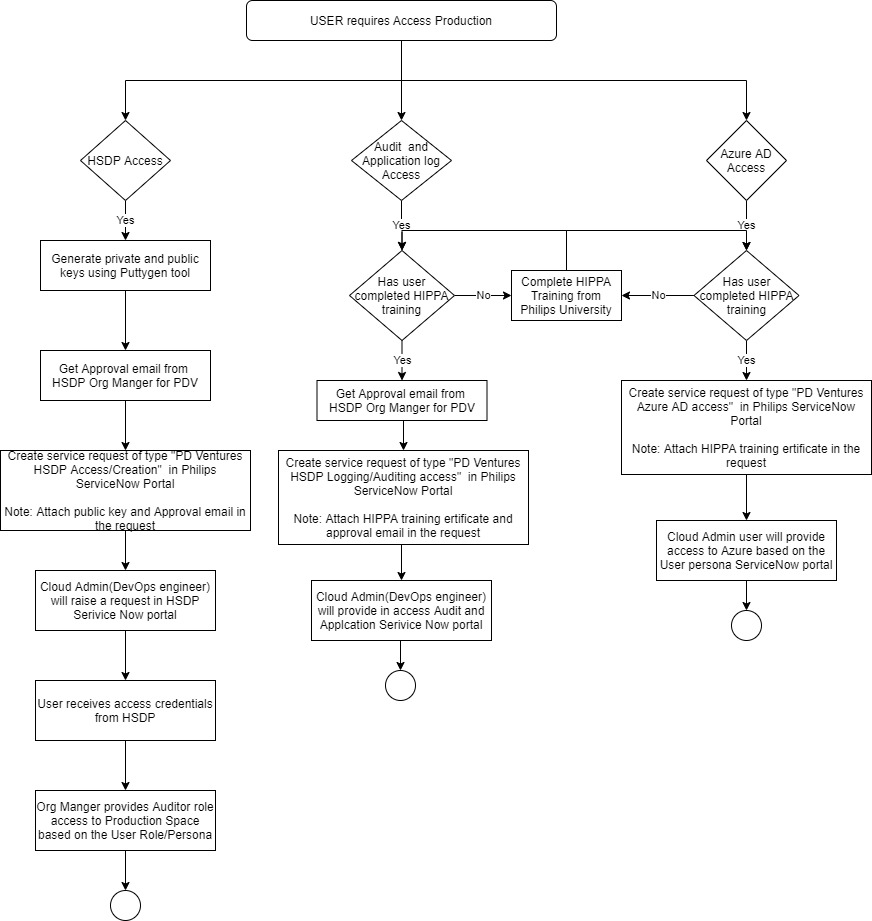

The diagram above was exported from draw.io. Its source (the exported page's mxGraphModel, read from the mxfile embedded in the PNG):
<mxGraphModel dx="1024" dy="592" grid="1" gridSize="10" guides="1" tooltips="1" connect="1" arrows="1" fold="1" page="1" pageScale="1" pageWidth="827" pageHeight="1169" math="0" shadow="0">
  <root>
    <mxCell id="WIyWlLk6GJQsqaUBKTNV-0" />
    <mxCell id="WIyWlLk6GJQsqaUBKTNV-1" parent="WIyWlLk6GJQsqaUBKTNV-0" />
    <mxCell id="ts9ifCNM2mGJ8rr3-juZ-5" style="edgeStyle=orthogonalEdgeStyle;rounded=0;orthogonalLoop=1;jettySize=auto;html=1;exitX=0.5;exitY=1;exitDx=0;exitDy=0;" edge="1" parent="WIyWlLk6GJQsqaUBKTNV-1" source="WIyWlLk6GJQsqaUBKTNV-3" target="ts9ifCNM2mGJ8rr3-juZ-2">
      <mxGeometry relative="1" as="geometry" />
    </mxCell>
    <mxCell id="ts9ifCNM2mGJ8rr3-juZ-6" style="edgeStyle=orthogonalEdgeStyle;rounded=0;orthogonalLoop=1;jettySize=auto;html=1;exitX=0.5;exitY=1;exitDx=0;exitDy=0;entryX=0.5;entryY=0;entryDx=0;entryDy=0;" edge="1" parent="WIyWlLk6GJQsqaUBKTNV-1" source="WIyWlLk6GJQsqaUBKTNV-3" target="ts9ifCNM2mGJ8rr3-juZ-3">
      <mxGeometry relative="1" as="geometry" />
    </mxCell>
    <mxCell id="ts9ifCNM2mGJ8rr3-juZ-7" style="edgeStyle=orthogonalEdgeStyle;rounded=0;orthogonalLoop=1;jettySize=auto;html=1;exitX=0.5;exitY=1;exitDx=0;exitDy=0;entryX=0.5;entryY=0;entryDx=0;entryDy=0;" edge="1" parent="WIyWlLk6GJQsqaUBKTNV-1" source="WIyWlLk6GJQsqaUBKTNV-3" target="ts9ifCNM2mGJ8rr3-juZ-4">
      <mxGeometry relative="1" as="geometry" />
    </mxCell>
    <mxCell id="WIyWlLk6GJQsqaUBKTNV-3" value="USER requires&amp;nbsp;Access Production" style="rounded=1;whiteSpace=wrap;html=1;fontSize=12;glass=0;strokeWidth=1;shadow=0;" parent="WIyWlLk6GJQsqaUBKTNV-1" vertex="1">
      <mxGeometry x="270" y="80" width="310" height="40" as="geometry" />
    </mxCell>
    <mxCell id="ts9ifCNM2mGJ8rr3-juZ-9" value="Yes" style="edgeStyle=orthogonalEdgeStyle;rounded=0;orthogonalLoop=1;jettySize=auto;html=1;entryX=0.5;entryY=0;entryDx=0;entryDy=0;" edge="1" parent="WIyWlLk6GJQsqaUBKTNV-1" source="ts9ifCNM2mGJ8rr3-juZ-2" target="ts9ifCNM2mGJ8rr3-juZ-8">
      <mxGeometry relative="1" as="geometry" />
    </mxCell>
    <mxCell id="ts9ifCNM2mGJ8rr3-juZ-2" value="HSDP Access" style="rhombus;whiteSpace=wrap;html=1;" vertex="1" parent="WIyWlLk6GJQsqaUBKTNV-1">
      <mxGeometry x="104" y="200" width="90" height="80" as="geometry" />
    </mxCell>
    <mxCell id="ts9ifCNM2mGJ8rr3-juZ-30" value="Yes" style="edgeStyle=orthogonalEdgeStyle;rounded=0;orthogonalLoop=1;jettySize=auto;html=1;exitX=0.5;exitY=1;exitDx=0;exitDy=0;entryX=0.5;entryY=0;entryDx=0;entryDy=0;" edge="1" parent="WIyWlLk6GJQsqaUBKTNV-1" source="ts9ifCNM2mGJ8rr3-juZ-3" target="ts9ifCNM2mGJ8rr3-juZ-24">
      <mxGeometry relative="1" as="geometry" />
    </mxCell>
    <mxCell id="ts9ifCNM2mGJ8rr3-juZ-3" value="Audit&amp;nbsp; and Application log Access" style="rhombus;whiteSpace=wrap;html=1;" vertex="1" parent="WIyWlLk6GJQsqaUBKTNV-1">
      <mxGeometry x="375" y="200" width="100" height="80" as="geometry" />
    </mxCell>
    <mxCell id="ts9ifCNM2mGJ8rr3-juZ-41" value="Yes" style="edgeStyle=orthogonalEdgeStyle;rounded=0;orthogonalLoop=1;jettySize=auto;html=1;exitX=0.5;exitY=1;exitDx=0;exitDy=0;entryX=0.5;entryY=0;entryDx=0;entryDy=0;" edge="1" parent="WIyWlLk6GJQsqaUBKTNV-1" source="ts9ifCNM2mGJ8rr3-juZ-4" target="ts9ifCNM2mGJ8rr3-juZ-40">
      <mxGeometry relative="1" as="geometry" />
    </mxCell>
    <mxCell id="ts9ifCNM2mGJ8rr3-juZ-4" value="Azure AD Access" style="rhombus;whiteSpace=wrap;html=1;" vertex="1" parent="WIyWlLk6GJQsqaUBKTNV-1">
      <mxGeometry x="730" y="200" width="80" height="80" as="geometry" />
    </mxCell>
    <mxCell id="ts9ifCNM2mGJ8rr3-juZ-11" style="edgeStyle=orthogonalEdgeStyle;rounded=0;orthogonalLoop=1;jettySize=auto;html=1;entryX=0.5;entryY=0;entryDx=0;entryDy=0;" edge="1" parent="WIyWlLk6GJQsqaUBKTNV-1" source="ts9ifCNM2mGJ8rr3-juZ-8" target="ts9ifCNM2mGJ8rr3-juZ-10">
      <mxGeometry relative="1" as="geometry" />
    </mxCell>
    <mxCell id="ts9ifCNM2mGJ8rr3-juZ-8" value="Generate private and public keys using Puttygen tool" style="rounded=0;whiteSpace=wrap;html=1;" vertex="1" parent="WIyWlLk6GJQsqaUBKTNV-1">
      <mxGeometry x="64" y="320" width="170" height="50" as="geometry" />
    </mxCell>
    <mxCell id="ts9ifCNM2mGJ8rr3-juZ-13" style="edgeStyle=orthogonalEdgeStyle;rounded=0;orthogonalLoop=1;jettySize=auto;html=1;exitX=0.5;exitY=1;exitDx=0;exitDy=0;entryX=0.5;entryY=0;entryDx=0;entryDy=0;" edge="1" parent="WIyWlLk6GJQsqaUBKTNV-1" source="ts9ifCNM2mGJ8rr3-juZ-10" target="ts9ifCNM2mGJ8rr3-juZ-12">
      <mxGeometry relative="1" as="geometry" />
    </mxCell>
    <mxCell id="ts9ifCNM2mGJ8rr3-juZ-10" value="Get Approval email from&amp;nbsp; HSDP Org Manger for PDV" style="rounded=0;whiteSpace=wrap;html=1;" vertex="1" parent="WIyWlLk6GJQsqaUBKTNV-1">
      <mxGeometry x="64" y="430" width="170" height="50" as="geometry" />
    </mxCell>
    <mxCell id="ts9ifCNM2mGJ8rr3-juZ-18" style="edgeStyle=orthogonalEdgeStyle;rounded=0;orthogonalLoop=1;jettySize=auto;html=1;exitX=0.5;exitY=1;exitDx=0;exitDy=0;entryX=0.5;entryY=0;entryDx=0;entryDy=0;" edge="1" parent="WIyWlLk6GJQsqaUBKTNV-1" source="ts9ifCNM2mGJ8rr3-juZ-12" target="ts9ifCNM2mGJ8rr3-juZ-14">
      <mxGeometry relative="1" as="geometry" />
    </mxCell>
    <mxCell id="ts9ifCNM2mGJ8rr3-juZ-12" value="Create service request of type &quot;PD Ventures HSDP Access/Creation&quot;&amp;nbsp; in Philips ServiceNow Portal&lt;br&gt;&lt;br&gt;Note: Attach public key and Approval email in the request" style="rounded=0;whiteSpace=wrap;html=1;" vertex="1" parent="WIyWlLk6GJQsqaUBKTNV-1">
      <mxGeometry x="24" y="530" width="250" height="80" as="geometry" />
    </mxCell>
    <mxCell id="ts9ifCNM2mGJ8rr3-juZ-19" style="edgeStyle=orthogonalEdgeStyle;rounded=0;orthogonalLoop=1;jettySize=auto;html=1;exitX=0.5;exitY=1;exitDx=0;exitDy=0;entryX=0.5;entryY=0;entryDx=0;entryDy=0;" edge="1" parent="WIyWlLk6GJQsqaUBKTNV-1" source="ts9ifCNM2mGJ8rr3-juZ-14" target="ts9ifCNM2mGJ8rr3-juZ-17">
      <mxGeometry relative="1" as="geometry" />
    </mxCell>
    <mxCell id="ts9ifCNM2mGJ8rr3-juZ-14" value="Cloud Admin(DevOps engineer) will raise a request in HSDP Serivice Now portal" style="rounded=0;whiteSpace=wrap;html=1;" vertex="1" parent="WIyWlLk6GJQsqaUBKTNV-1">
      <mxGeometry x="59" y="650" width="180" height="60" as="geometry" />
    </mxCell>
    <mxCell id="ts9ifCNM2mGJ8rr3-juZ-21" style="edgeStyle=orthogonalEdgeStyle;rounded=0;orthogonalLoop=1;jettySize=auto;html=1;exitX=0.5;exitY=1;exitDx=0;exitDy=0;entryX=0.5;entryY=0;entryDx=0;entryDy=0;" edge="1" parent="WIyWlLk6GJQsqaUBKTNV-1" source="ts9ifCNM2mGJ8rr3-juZ-17" target="ts9ifCNM2mGJ8rr3-juZ-20">
      <mxGeometry relative="1" as="geometry" />
    </mxCell>
    <mxCell id="ts9ifCNM2mGJ8rr3-juZ-17" value="User receives access credentials from HSDP" style="rounded=0;whiteSpace=wrap;html=1;" vertex="1" parent="WIyWlLk6GJQsqaUBKTNV-1">
      <mxGeometry x="59" y="760" width="180" height="60" as="geometry" />
    </mxCell>
    <mxCell id="ts9ifCNM2mGJ8rr3-juZ-23" style="edgeStyle=orthogonalEdgeStyle;rounded=0;orthogonalLoop=1;jettySize=auto;html=1;exitX=0.5;exitY=1;exitDx=0;exitDy=0;entryX=0.5;entryY=0;entryDx=0;entryDy=0;" edge="1" parent="WIyWlLk6GJQsqaUBKTNV-1" source="ts9ifCNM2mGJ8rr3-juZ-20" target="ts9ifCNM2mGJ8rr3-juZ-22">
      <mxGeometry relative="1" as="geometry" />
    </mxCell>
    <mxCell id="ts9ifCNM2mGJ8rr3-juZ-20" value="Org Manger provides Auditor role access to Production Space based on the User Role/Persona" style="rounded=0;whiteSpace=wrap;html=1;" vertex="1" parent="WIyWlLk6GJQsqaUBKTNV-1">
      <mxGeometry x="59" y="870" width="180" height="60" as="geometry" />
    </mxCell>
    <mxCell id="ts9ifCNM2mGJ8rr3-juZ-22" value="" style="ellipse;whiteSpace=wrap;html=1;aspect=fixed;" vertex="1" parent="WIyWlLk6GJQsqaUBKTNV-1">
      <mxGeometry x="134" y="970" width="30" height="30" as="geometry" />
    </mxCell>
    <mxCell id="ts9ifCNM2mGJ8rr3-juZ-29" value="Yes" style="edgeStyle=orthogonalEdgeStyle;rounded=0;orthogonalLoop=1;jettySize=auto;html=1;exitX=0.5;exitY=1;exitDx=0;exitDy=0;entryX=0.5;entryY=0;entryDx=0;entryDy=0;" edge="1" parent="WIyWlLk6GJQsqaUBKTNV-1" source="ts9ifCNM2mGJ8rr3-juZ-24" target="ts9ifCNM2mGJ8rr3-juZ-36">
      <mxGeometry relative="1" as="geometry" />
    </mxCell>
    <mxCell id="ts9ifCNM2mGJ8rr3-juZ-32" value="No" style="edgeStyle=orthogonalEdgeStyle;rounded=0;orthogonalLoop=1;jettySize=auto;html=1;exitX=1;exitY=0.5;exitDx=0;exitDy=0;entryX=0;entryY=0.5;entryDx=0;entryDy=0;" edge="1" parent="WIyWlLk6GJQsqaUBKTNV-1" source="ts9ifCNM2mGJ8rr3-juZ-24" target="ts9ifCNM2mGJ8rr3-juZ-31">
      <mxGeometry relative="1" as="geometry" />
    </mxCell>
    <mxCell id="ts9ifCNM2mGJ8rr3-juZ-24" value="Has user completed HIPPA training" style="rhombus;whiteSpace=wrap;html=1;" vertex="1" parent="WIyWlLk6GJQsqaUBKTNV-1">
      <mxGeometry x="373" y="330" width="105" height="90" as="geometry" />
    </mxCell>
    <mxCell id="ts9ifCNM2mGJ8rr3-juZ-35" style="edgeStyle=orthogonalEdgeStyle;rounded=0;orthogonalLoop=1;jettySize=auto;html=1;exitX=0.5;exitY=1;exitDx=0;exitDy=0;entryX=0.5;entryY=0;entryDx=0;entryDy=0;" edge="1" parent="WIyWlLk6GJQsqaUBKTNV-1" source="ts9ifCNM2mGJ8rr3-juZ-27" target="ts9ifCNM2mGJ8rr3-juZ-34">
      <mxGeometry relative="1" as="geometry" />
    </mxCell>
    <mxCell id="ts9ifCNM2mGJ8rr3-juZ-27" value="Create service request of type &quot;PD Ventures HSDP Logging/Auditing access&quot;&amp;nbsp; in Philips ServiceNow Portal&lt;br&gt;&lt;br&gt;Note: Attach HIPPA training ertificate and approval email in the request" style="rounded=0;whiteSpace=wrap;html=1;" vertex="1" parent="WIyWlLk6GJQsqaUBKTNV-1">
      <mxGeometry x="302" y="530" width="250" height="94" as="geometry" />
    </mxCell>
    <mxCell id="ts9ifCNM2mGJ8rr3-juZ-43" style="edgeStyle=orthogonalEdgeStyle;rounded=0;orthogonalLoop=1;jettySize=auto;html=1;exitX=0.5;exitY=0;exitDx=0;exitDy=0;entryX=0.5;entryY=0;entryDx=0;entryDy=0;" edge="1" parent="WIyWlLk6GJQsqaUBKTNV-1" source="ts9ifCNM2mGJ8rr3-juZ-31" target="ts9ifCNM2mGJ8rr3-juZ-40">
      <mxGeometry relative="1" as="geometry" />
    </mxCell>
    <mxCell id="ts9ifCNM2mGJ8rr3-juZ-50" style="edgeStyle=orthogonalEdgeStyle;rounded=0;orthogonalLoop=1;jettySize=auto;html=1;exitX=0.5;exitY=0;exitDx=0;exitDy=0;entryX=0.5;entryY=0;entryDx=0;entryDy=0;" edge="1" parent="WIyWlLk6GJQsqaUBKTNV-1" source="ts9ifCNM2mGJ8rr3-juZ-31" target="ts9ifCNM2mGJ8rr3-juZ-24">
      <mxGeometry relative="1" as="geometry">
        <Array as="points">
          <mxPoint x="590" y="310" />
          <mxPoint x="426" y="310" />
        </Array>
      </mxGeometry>
    </mxCell>
    <mxCell id="ts9ifCNM2mGJ8rr3-juZ-31" value="Complete HIPPA Training from Philips University" style="rounded=0;whiteSpace=wrap;html=1;" vertex="1" parent="WIyWlLk6GJQsqaUBKTNV-1">
      <mxGeometry x="535" y="350" width="110" height="50" as="geometry" />
    </mxCell>
    <mxCell id="ts9ifCNM2mGJ8rr3-juZ-39" style="edgeStyle=orthogonalEdgeStyle;rounded=0;orthogonalLoop=1;jettySize=auto;html=1;exitX=0.5;exitY=1;exitDx=0;exitDy=0;entryX=0.5;entryY=0;entryDx=0;entryDy=0;" edge="1" parent="WIyWlLk6GJQsqaUBKTNV-1" source="ts9ifCNM2mGJ8rr3-juZ-34" target="ts9ifCNM2mGJ8rr3-juZ-38">
      <mxGeometry relative="1" as="geometry" />
    </mxCell>
    <mxCell id="ts9ifCNM2mGJ8rr3-juZ-34" value="Cloud Admin(DevOps engineer) will provide in access Audit and Applcation Serivice Now portal" style="rounded=0;whiteSpace=wrap;html=1;" vertex="1" parent="WIyWlLk6GJQsqaUBKTNV-1">
      <mxGeometry x="335" y="660" width="180" height="60" as="geometry" />
    </mxCell>
    <mxCell id="ts9ifCNM2mGJ8rr3-juZ-37" style="edgeStyle=orthogonalEdgeStyle;rounded=0;orthogonalLoop=1;jettySize=auto;html=1;exitX=0.5;exitY=1;exitDx=0;exitDy=0;entryX=0.5;entryY=0;entryDx=0;entryDy=0;" edge="1" parent="WIyWlLk6GJQsqaUBKTNV-1" source="ts9ifCNM2mGJ8rr3-juZ-36" target="ts9ifCNM2mGJ8rr3-juZ-27">
      <mxGeometry relative="1" as="geometry" />
    </mxCell>
    <mxCell id="ts9ifCNM2mGJ8rr3-juZ-36" value="Get Approval email from&amp;nbsp; HSDP Org Manger for PDV" style="rounded=0;whiteSpace=wrap;html=1;" vertex="1" parent="WIyWlLk6GJQsqaUBKTNV-1">
      <mxGeometry x="340.5" y="460" width="170" height="40" as="geometry" />
    </mxCell>
    <mxCell id="ts9ifCNM2mGJ8rr3-juZ-38" value="" style="ellipse;whiteSpace=wrap;html=1;aspect=fixed;" vertex="1" parent="WIyWlLk6GJQsqaUBKTNV-1">
      <mxGeometry x="409" y="750" width="30" height="30" as="geometry" />
    </mxCell>
    <mxCell id="ts9ifCNM2mGJ8rr3-juZ-42" value="No" style="edgeStyle=orthogonalEdgeStyle;rounded=0;orthogonalLoop=1;jettySize=auto;html=1;entryX=1;entryY=0.5;entryDx=0;entryDy=0;" edge="1" parent="WIyWlLk6GJQsqaUBKTNV-1" source="ts9ifCNM2mGJ8rr3-juZ-40" target="ts9ifCNM2mGJ8rr3-juZ-31">
      <mxGeometry relative="1" as="geometry" />
    </mxCell>
    <mxCell id="ts9ifCNM2mGJ8rr3-juZ-45" value="Yes" style="edgeStyle=orthogonalEdgeStyle;rounded=0;orthogonalLoop=1;jettySize=auto;html=1;exitX=0.5;exitY=1;exitDx=0;exitDy=0;" edge="1" parent="WIyWlLk6GJQsqaUBKTNV-1" source="ts9ifCNM2mGJ8rr3-juZ-40" target="ts9ifCNM2mGJ8rr3-juZ-44">
      <mxGeometry relative="1" as="geometry" />
    </mxCell>
    <mxCell id="ts9ifCNM2mGJ8rr3-juZ-40" value="Has user completed HIPPA training" style="rhombus;whiteSpace=wrap;html=1;" vertex="1" parent="WIyWlLk6GJQsqaUBKTNV-1">
      <mxGeometry x="717.5" y="330" width="105" height="90" as="geometry" />
    </mxCell>
    <mxCell id="ts9ifCNM2mGJ8rr3-juZ-47" style="edgeStyle=orthogonalEdgeStyle;rounded=0;orthogonalLoop=1;jettySize=auto;html=1;exitX=0.5;exitY=1;exitDx=0;exitDy=0;" edge="1" parent="WIyWlLk6GJQsqaUBKTNV-1" source="ts9ifCNM2mGJ8rr3-juZ-44" target="ts9ifCNM2mGJ8rr3-juZ-46">
      <mxGeometry relative="1" as="geometry" />
    </mxCell>
    <mxCell id="ts9ifCNM2mGJ8rr3-juZ-44" value="Create service request of type &quot;PD Ventures Azure AD access&quot;&amp;nbsp; in Philips ServiceNow Portal&lt;br&gt;&lt;br&gt;Note: Attach HIPPA training ertificate in the request" style="rounded=0;whiteSpace=wrap;html=1;" vertex="1" parent="WIyWlLk6GJQsqaUBKTNV-1">
      <mxGeometry x="645" y="460" width="250" height="94" as="geometry" />
    </mxCell>
    <mxCell id="ts9ifCNM2mGJ8rr3-juZ-49" style="edgeStyle=orthogonalEdgeStyle;rounded=0;orthogonalLoop=1;jettySize=auto;html=1;exitX=0.5;exitY=1;exitDx=0;exitDy=0;entryX=0.5;entryY=0;entryDx=0;entryDy=0;" edge="1" parent="WIyWlLk6GJQsqaUBKTNV-1" source="ts9ifCNM2mGJ8rr3-juZ-46" target="ts9ifCNM2mGJ8rr3-juZ-48">
      <mxGeometry relative="1" as="geometry" />
    </mxCell>
    <mxCell id="ts9ifCNM2mGJ8rr3-juZ-46" value="Cloud Admin user will provide access to Azure based on the User persona ServiceNow portal" style="rounded=0;whiteSpace=wrap;html=1;" vertex="1" parent="WIyWlLk6GJQsqaUBKTNV-1">
      <mxGeometry x="680" y="600" width="180" height="60" as="geometry" />
    </mxCell>
    <mxCell id="ts9ifCNM2mGJ8rr3-juZ-48" value="" style="ellipse;whiteSpace=wrap;html=1;aspect=fixed;" vertex="1" parent="WIyWlLk6GJQsqaUBKTNV-1">
      <mxGeometry x="755" y="690" width="30" height="30" as="geometry" />
    </mxCell>
  </root>
</mxGraphModel>